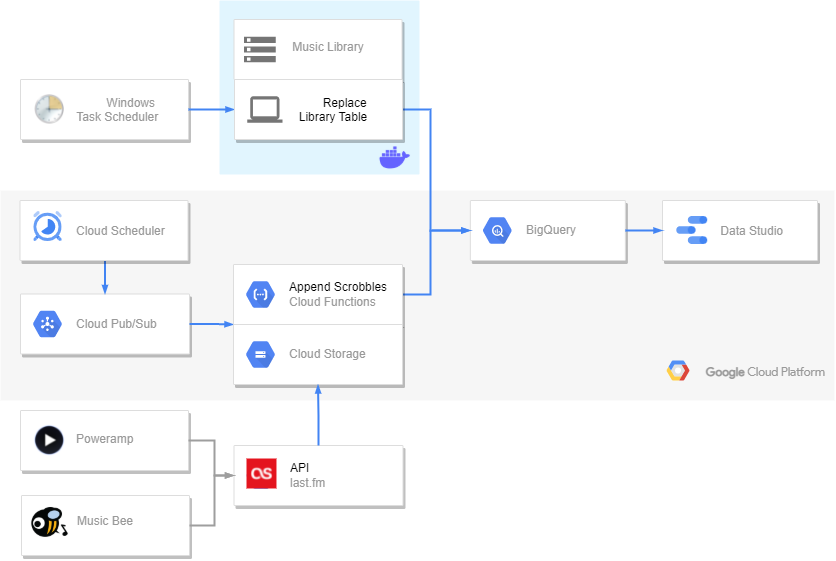

The diagram above was exported from draw.io. Its source (the exported page's mxGraphModel, read from the mxfile embedded in the PNG):
<mxGraphModel dx="2031" dy="1041" grid="1" gridSize="10" guides="1" tooltips="1" connect="1" arrows="1" fold="1" page="1" pageScale="1" pageWidth="1169" pageHeight="827" background="none" math="0" shadow="0">
  <root>
    <mxCell id="0" />
    <mxCell id="1" parent="0" />
    <mxCell id="2" value="&lt;span style=&quot;font-size: 12px ; line-height: 1.5&quot;&gt;&lt;span style=&quot;color: rgb(0 , 0 , 0) ; white-space: pre&quot;&gt;&#09;&lt;/span&gt;&lt;br&gt;&lt;br&gt;&lt;br&gt;&lt;br&gt;&lt;br&gt;&lt;br&gt;&lt;br&gt;&lt;br&gt;&lt;br&gt;&lt;font face=&quot;Product Sans&quot; data-font-src=&quot;https://fonts.googleapis.com/css?family=Product+Sans&quot; color=&quot;#999999&quot;&gt;&lt;b&gt;Google &lt;/b&gt;Cloud Platform&lt;/font&gt;&lt;br&gt;&lt;/span&gt;" style="fillColor=#F6F6F6;strokeColor=none;shadow=0;gradientColor=none;fontSize=14;align=right;spacing=10;fontColor=#717171;9E9E9E;verticalAlign=top;spacingTop=-4;fontStyle=0;spacingLeft=40;html=1;container=0;" parent="1" vertex="1">
      <mxGeometry x="66" y="330" width="834" height="210" as="geometry" />
    </mxCell>
    <mxCell id="3" value="" style="shape=mxgraph.gcp2.google_cloud_platform;fillColor=#F6F6F6;strokeColor=none;shadow=0;gradientColor=none;" parent="1" vertex="1">
      <mxGeometry x="732" y="500" width="23" height="20" as="geometry">
        <mxPoint x="740" y="495" as="offset" />
      </mxGeometry>
    </mxCell>
    <mxCell id="nz6W4VmSfTd5d1cdCXkU-176" value="" style="strokeColor=#dddddd;shadow=1;strokeWidth=1;rounded=1;absoluteArcSize=1;arcSize=2;" vertex="1" parent="1">
      <mxGeometry x="85.99999999999994" y="433.5" width="169" height="60" as="geometry" />
    </mxCell>
    <mxCell id="nz6W4VmSfTd5d1cdCXkU-177" value="&lt;p style=&quot;line-height: 1.2&quot;&gt;Cloud Pub/Sub&lt;/p&gt;" style="sketch=0;dashed=0;connectable=0;html=1;fillColor=#5184F3;strokeColor=none;shape=mxgraph.gcp2.hexIcon;prIcon=cloud_pubsub;part=1;labelPosition=right;verticalLabelPosition=middle;align=left;verticalAlign=middle;spacingLeft=5;fontColor=#999999;fontSize=12;" vertex="1" parent="nz6W4VmSfTd5d1cdCXkU-176">
      <mxGeometry y="0.5" width="44" height="39" relative="1" as="geometry">
        <mxPoint x="5" y="-19.5" as="offset" />
      </mxGeometry>
    </mxCell>
    <mxCell id="nz6W4VmSfTd5d1cdCXkU-191" value="" style="strokeColor=#dddddd;shadow=1;strokeWidth=1;rounded=1;absoluteArcSize=1;arcSize=2;" vertex="1" parent="1">
      <mxGeometry x="535.8472091744269" y="340" width="155" height="60" as="geometry" />
    </mxCell>
    <mxCell id="nz6W4VmSfTd5d1cdCXkU-192" value="BigQuery" style="sketch=0;dashed=0;connectable=0;html=1;fillColor=#5184F3;strokeColor=none;shape=mxgraph.gcp2.hexIcon;prIcon=bigquery;part=1;labelPosition=right;verticalLabelPosition=middle;align=left;verticalAlign=middle;spacingLeft=5;fontColor=#999999;fontSize=12;" vertex="1" parent="nz6W4VmSfTd5d1cdCXkU-191">
      <mxGeometry y="0.5" width="44" height="39" relative="1" as="geometry">
        <mxPoint x="5" y="-19.5" as="offset" />
      </mxGeometry>
    </mxCell>
    <mxCell id="nz6W4VmSfTd5d1cdCXkU-205" value="" style="group" vertex="1" connectable="0" parent="1">
      <mxGeometry x="86" y="219" width="168" height="60" as="geometry" />
    </mxCell>
    <mxCell id="nz6W4VmSfTd5d1cdCXkU-204" value="                Windows &#10;        Task Scheduler" style="strokeColor=#dddddd;shadow=1;strokeWidth=1;rounded=1;absoluteArcSize=1;arcSize=2;fontColor=#999999;" vertex="1" parent="nz6W4VmSfTd5d1cdCXkU-205">
      <mxGeometry width="168.00000000000003" height="60" as="geometry" />
    </mxCell>
    <mxCell id="nz6W4VmSfTd5d1cdCXkU-203" value="" style="shape=image;verticalLabelPosition=bottom;labelBackgroundColor=#ffffff;verticalAlign=top;aspect=fixed;imageAspect=0;image=https://www.tenforums.com/geek/gars/images/2/types/thumb_Task_Scheduler.png;" vertex="1" parent="nz6W4VmSfTd5d1cdCXkU-205">
      <mxGeometry x="14.304646147814125" y="15" width="29.647058823529413" height="29.647058823529413" as="geometry" />
    </mxCell>
    <mxCell id="nz6W4VmSfTd5d1cdCXkU-213" value="" style="group" vertex="1" connectable="0" parent="1">
      <mxGeometry x="728" y="340" width="155" height="60" as="geometry" />
    </mxCell>
    <mxCell id="nz6W4VmSfTd5d1cdCXkU-194" value="&lt;p style=&quot;text-align: left ; line-height: 0&quot;&gt;Data Studio&lt;span style=&quot;white-space: pre&quot;&gt;&#09;&lt;/span&gt;&amp;nbsp;&amp;nbsp;&lt;/p&gt;" style="strokeColor=#dddddd;fillColor=#ffffff;shadow=1;strokeWidth=1;rounded=1;absoluteArcSize=1;arcSize=2;labelPosition=center;verticalLabelPosition=middle;align=right;verticalAlign=bottom;spacingLeft=0;fontColor=#999999;fontSize=12;whiteSpace=wrap;spacingBottom=15;html=1;spacingRight=8;" vertex="1" parent="nz6W4VmSfTd5d1cdCXkU-213">
      <mxGeometry width="155.00000000000003" height="60" as="geometry" />
    </mxCell>
    <mxCell id="nz6W4VmSfTd5d1cdCXkU-193" value="" style="editableCssRules=.*;shape=image;verticalLabelPosition=bottom;labelBackgroundColor=#ffffff;verticalAlign=top;aspect=fixed;imageAspect=0;image=data:image/svg+xml,(base64 omitted: 1172 chars);" vertex="1" parent="nz6W4VmSfTd5d1cdCXkU-213">
      <mxGeometry x="14.133079962964473" y="16" width="31.11" height="28" as="geometry" />
    </mxCell>
    <mxCell id="nz6W4VmSfTd5d1cdCXkU-215" value="" style="edgeStyle=orthogonalEdgeStyle;fontSize=12;html=1;endArrow=blockThin;endFill=1;rounded=0;strokeWidth=2;endSize=4;startSize=4;dashed=0;strokeColor=#4284F3;exitX=1;exitY=0.5;exitDx=0;exitDy=0;" edge="1" parent="1" source="nz6W4VmSfTd5d1cdCXkU-191" target="nz6W4VmSfTd5d1cdCXkU-194">
      <mxGeometry width="100" relative="1" as="geometry">
        <mxPoint x="334" y="705" as="sourcePoint" />
        <mxPoint x="434" y="705" as="targetPoint" />
      </mxGeometry>
    </mxCell>
    <mxCell id="nz6W4VmSfTd5d1cdCXkU-216" value="" style="edgeStyle=orthogonalEdgeStyle;fontSize=12;html=1;endArrow=blockThin;endFill=1;rounded=0;strokeWidth=2;endSize=4;startSize=4;dashed=0;strokeColor=#4284F3;exitX=1;exitY=0.5;exitDx=0;exitDy=0;entryX=0;entryY=0.5;entryDx=0;entryDy=0;" edge="1" parent="1" source="nz6W4VmSfTd5d1cdCXkU-186" target="nz6W4VmSfTd5d1cdCXkU-191">
      <mxGeometry width="100" relative="1" as="geometry">
        <mxPoint x="334" y="450" as="sourcePoint" />
        <mxPoint x="434" y="450" as="targetPoint" />
        <Array as="points">
          <mxPoint x="496" y="434" />
          <mxPoint x="496" y="370" />
        </Array>
      </mxGeometry>
    </mxCell>
    <mxCell id="nz6W4VmSfTd5d1cdCXkU-207" value="&lt;font&gt;&lt;br&gt;&lt;/font&gt;" style="rounded=1;absoluteArcSize=1;arcSize=2;html=1;strokeColor=none;gradientColor=none;shadow=0;dashed=0;fontSize=12;fontColor=#9E9E9E;align=left;verticalAlign=top;spacing=10;spacingTop=-4;fillColor=#E1F5FE;" vertex="1" parent="1">
      <mxGeometry x="285" y="140" width="200" height="174" as="geometry" />
    </mxCell>
    <mxCell id="nz6W4VmSfTd5d1cdCXkU-223" value="" style="edgeStyle=orthogonalEdgeStyle;fontSize=12;html=1;endArrow=blockThin;endFill=1;rounded=0;strokeWidth=2;endSize=4;startSize=4;dashed=0;strokeColor=#4284F3;entryX=0;entryY=0.5;entryDx=0;entryDy=0;exitX=1;exitY=0.5;exitDx=0;exitDy=0;" edge="1" parent="1" source="nz6W4VmSfTd5d1cdCXkU-196" target="nz6W4VmSfTd5d1cdCXkU-191">
      <mxGeometry width="100" relative="1" as="geometry">
        <mxPoint x="387" y="319" as="sourcePoint" />
        <mxPoint x="487" y="319" as="targetPoint" />
        <Array as="points">
          <mxPoint x="496" y="249" />
          <mxPoint x="496" y="370" />
        </Array>
      </mxGeometry>
    </mxCell>
    <mxCell id="nz6W4VmSfTd5d1cdCXkU-225" value="" style="edgeStyle=orthogonalEdgeStyle;fontSize=12;html=1;endArrow=blockThin;endFill=1;rounded=0;strokeWidth=2;endSize=4;startSize=4;dashed=0;strokeColor=#4284F3;exitX=1;exitY=0.5;exitDx=0;exitDy=0;entryX=0;entryY=0;entryDx=0;entryDy=0;" edge="1" parent="1" source="nz6W4VmSfTd5d1cdCXkU-176" target="nz6W4VmSfTd5d1cdCXkU-188">
      <mxGeometry width="100" relative="1" as="geometry">
        <mxPoint x="236" y="430" as="sourcePoint" />
        <mxPoint x="336" y="430" as="targetPoint" />
        <Array as="points">
          <mxPoint x="277" y="464" />
        </Array>
      </mxGeometry>
    </mxCell>
    <mxCell id="nz6W4VmSfTd5d1cdCXkU-226" value="" style="edgeStyle=orthogonalEdgeStyle;fontSize=12;html=1;endArrow=blockThin;endFill=1;rounded=0;strokeWidth=2;endSize=4;startSize=4;dashed=0;strokeColor=#4284F3;exitX=0.5;exitY=1;exitDx=0;exitDy=0;entryX=0.5;entryY=0;entryDx=0;entryDy=0;" edge="1" parent="1" target="nz6W4VmSfTd5d1cdCXkU-176">
      <mxGeometry width="100" relative="1" as="geometry">
        <mxPoint x="170.50029188837152" y="400" as="sourcePoint" />
        <mxPoint x="336" y="430" as="targetPoint" />
      </mxGeometry>
    </mxCell>
    <mxCell id="nz6W4VmSfTd5d1cdCXkU-227" value="" style="group" vertex="1" connectable="0" parent="1">
      <mxGeometry x="286" y="186" width="200" height="107" as="geometry" />
    </mxCell>
    <mxCell id="nz6W4VmSfTd5d1cdCXkU-222" value="" style="shape=image;html=1;verticalAlign=top;verticalLabelPosition=bottom;labelBackgroundColor=#ffffff;imageAspect=0;aspect=fixed;image=https://cdn1.iconfinder.com/data/icons/unicons-line-vol-3/24/docker-128.png" vertex="1" parent="nz6W4VmSfTd5d1cdCXkU-227">
      <mxGeometry x="156.5" y="93.5" width="36.5" height="36.5" as="geometry" />
    </mxCell>
    <mxCell id="nz6W4VmSfTd5d1cdCXkU-229" value="" style="edgeStyle=orthogonalEdgeStyle;fontSize=12;html=1;endArrow=blockThin;endFill=1;rounded=0;strokeWidth=2;endSize=4;startSize=4;dashed=0;strokeColor=#4284F3;fontColor=#999999;entryX=0;entryY=0.5;entryDx=0;entryDy=0;exitX=1;exitY=0.5;exitDx=0;exitDy=0;" edge="1" parent="1" source="nz6W4VmSfTd5d1cdCXkU-204" target="nz6W4VmSfTd5d1cdCXkU-196">
      <mxGeometry width="100" relative="1" as="geometry">
        <mxPoint x="286" y="350" as="sourcePoint" />
        <mxPoint x="386" y="350" as="targetPoint" />
      </mxGeometry>
    </mxCell>
    <mxCell id="nz6W4VmSfTd5d1cdCXkU-241" value="" style="group" vertex="1" connectable="0" parent="1">
      <mxGeometry x="284" y="159" width="183.5" height="60" as="geometry" />
    </mxCell>
    <mxCell id="nz6W4VmSfTd5d1cdCXkU-239" value="&lt;p style=&quot;line-height: 1.3&quot;&gt;Music Library&lt;span style=&quot;white-space: pre&quot;&gt;&#09;&lt;/span&gt;&lt;span style=&quot;white-space: pre ; line-height: 2.7&quot;&gt;&#09;&lt;/span&gt;&lt;/p&gt;" style="strokeColor=#dddddd;fillColor=#ffffff;shadow=1;strokeWidth=1;rounded=1;absoluteArcSize=1;arcSize=2;labelPosition=center;verticalLabelPosition=middle;align=right;verticalAlign=bottom;spacingLeft=0;fontColor=#999999;fontSize=12;whiteSpace=wrap;spacingBottom=2;html=1;" vertex="1" parent="nz6W4VmSfTd5d1cdCXkU-241">
      <mxGeometry x="15.5" width="168" height="60" as="geometry" />
    </mxCell>
    <mxCell id="137" value="" style="dashed=0;connectable=0;html=1;fillColor=#757575;strokeColor=none;shape=mxgraph.gcp2.storage;part=1;" parent="nz6W4VmSfTd5d1cdCXkU-241" vertex="1">
      <mxGeometry x="25.5" y="17.30000000000001" width="31.75" height="25.4" as="geometry">
        <mxPoint x="-25.5" y="15" as="offset" />
      </mxGeometry>
    </mxCell>
    <mxCell id="nz6W4VmSfTd5d1cdCXkU-190" value="" style="group" vertex="1" connectable="0" parent="1">
      <mxGeometry x="299" y="404" width="169" height="120" as="geometry" />
    </mxCell>
    <mxCell id="nz6W4VmSfTd5d1cdCXkU-186" value="" style="strokeColor=#dddddd;shadow=1;strokeWidth=1;rounded=1;absoluteArcSize=1;arcSize=2;" vertex="1" parent="nz6W4VmSfTd5d1cdCXkU-190">
      <mxGeometry width="169" height="60" as="geometry" />
    </mxCell>
    <mxCell id="nz6W4VmSfTd5d1cdCXkU-187" value="&lt;font color=&quot;#000000&quot;&gt;Append Scrobbles&lt;/font&gt;&lt;br&gt;Cloud Functions" style="sketch=0;dashed=0;connectable=0;html=1;fillColor=#5184F3;strokeColor=none;shape=mxgraph.gcp2.hexIcon;prIcon=cloud_functions;part=1;labelPosition=right;verticalLabelPosition=middle;align=left;verticalAlign=middle;spacingLeft=5;fontColor=#999999;fontSize=12;" vertex="1" parent="nz6W4VmSfTd5d1cdCXkU-186">
      <mxGeometry y="0.5" width="44" height="39" relative="1" as="geometry">
        <mxPoint x="5" y="-19.5" as="offset" />
      </mxGeometry>
    </mxCell>
    <mxCell id="nz6W4VmSfTd5d1cdCXkU-221" value="" style="group" vertex="1" connectable="0" parent="nz6W4VmSfTd5d1cdCXkU-186">
      <mxGeometry x="1" y="-206" width="168" height="60" as="geometry" />
    </mxCell>
    <mxCell id="nz6W4VmSfTd5d1cdCXkU-228" value="" style="group" vertex="1" connectable="0" parent="nz6W4VmSfTd5d1cdCXkU-221">
      <mxGeometry y="21" width="168" height="60" as="geometry" />
    </mxCell>
    <mxCell id="nz6W4VmSfTd5d1cdCXkU-196" value="                Replace &#10;         Library Table" style="strokeColor=#dddddd;shadow=1;strokeWidth=1;rounded=1;absoluteArcSize=1;arcSize=2;" vertex="1" parent="nz6W4VmSfTd5d1cdCXkU-228">
      <mxGeometry width="168" height="60" as="geometry" />
    </mxCell>
    <mxCell id="nz6W4VmSfTd5d1cdCXkU-220" value="" style="sketch=0;dashed=0;connectable=0;html=1;fillColor=#757575;strokeColor=none;shape=mxgraph.gcp2.laptop;part=1;" vertex="1" parent="nz6W4VmSfTd5d1cdCXkU-228">
      <mxGeometry x="12.699999999999932" y="16.75" width="35.3" height="26.5" as="geometry" />
    </mxCell>
    <mxCell id="nz6W4VmSfTd5d1cdCXkU-188" value="" style="strokeColor=#dddddd;shadow=1;strokeWidth=1;rounded=1;absoluteArcSize=1;arcSize=2;" vertex="1" parent="nz6W4VmSfTd5d1cdCXkU-190">
      <mxGeometry y="60" width="169" height="60" as="geometry" />
    </mxCell>
    <mxCell id="nz6W4VmSfTd5d1cdCXkU-189" value="Cloud Storage" style="sketch=0;dashed=0;connectable=0;html=1;fillColor=#5184F3;strokeColor=none;shape=mxgraph.gcp2.hexIcon;prIcon=cloud_storage;part=1;labelPosition=right;verticalLabelPosition=middle;align=left;verticalAlign=middle;spacingLeft=5;fontColor=#999999;fontSize=12;" vertex="1" parent="nz6W4VmSfTd5d1cdCXkU-188">
      <mxGeometry y="0.5" width="44" height="39" relative="1" as="geometry">
        <mxPoint x="5" y="-19.5" as="offset" />
      </mxGeometry>
    </mxCell>
    <mxCell id="nz6W4VmSfTd5d1cdCXkU-173" value="" style="strokeColor=#dddddd;shadow=1;strokeWidth=1;rounded=1;absoluteArcSize=1;arcSize=2;" vertex="1" parent="1">
      <mxGeometry x="299.5" y="585" width="169" height="60" as="geometry" />
    </mxCell>
    <mxCell id="nz6W4VmSfTd5d1cdCXkU-174" value="&lt;font color=&quot;#000000&quot;&gt;API&lt;/font&gt;&lt;br&gt;last.fm" style="sketch=0;dashed=0;connectable=0;html=1;fillColor=#5184F3;strokeColor=none;shape=mxgraph.gcp2.hexIcon;prIcon=app_engine;part=1;labelPosition=right;verticalLabelPosition=middle;align=left;verticalAlign=middle;spacingLeft=5;fontColor=#999999;fontSize=12;" vertex="1" parent="nz6W4VmSfTd5d1cdCXkU-173">
      <mxGeometry y="0.5" width="44" height="39" relative="1" as="geometry">
        <mxPoint x="5" y="-19.5" as="offset" />
      </mxGeometry>
    </mxCell>
    <mxCell id="nz6W4VmSfTd5d1cdCXkU-170" value="" style="shape=image;verticalLabelPosition=bottom;labelBackgroundColor=#ffffff;verticalAlign=top;aspect=fixed;imageAspect=0;image=https://www.last.fm/static/images/lastfm_avatar_twitter.52a5d69a85ac.png;" vertex="1" parent="nz6W4VmSfTd5d1cdCXkU-173">
      <mxGeometry x="13" y="13.5" width="29.982142857142858" height="29.982142857142858" as="geometry" />
    </mxCell>
    <mxCell id="nz6W4VmSfTd5d1cdCXkU-233" value="" style="group" vertex="1" connectable="0" parent="1">
      <mxGeometry x="86" y="550" width="168" height="60" as="geometry" />
    </mxCell>
    <mxCell id="138" value="&lt;p style=&quot;line-height: 2.4&quot;&gt;Poweramp&amp;nbsp; &amp;nbsp;&lt;span style=&quot;white-space: pre&quot;&gt;&#09;&lt;/span&gt;&lt;span style=&quot;white-space: pre&quot;&gt;&#09;&lt;/span&gt;&amp;nbsp;&lt;/p&gt;" style="strokeColor=#dddddd;fillColor=#ffffff;shadow=1;strokeWidth=1;rounded=1;absoluteArcSize=1;arcSize=2;labelPosition=center;verticalLabelPosition=middle;align=right;verticalAlign=bottom;spacingLeft=0;fontColor=#999999;fontSize=12;whiteSpace=wrap;spacingBottom=2;html=1;" parent="nz6W4VmSfTd5d1cdCXkU-233" vertex="1">
      <mxGeometry width="168" height="60" as="geometry" />
    </mxCell>
    <mxCell id="nz6W4VmSfTd5d1cdCXkU-166" value="" style="shape=image;verticalLabelPosition=bottom;labelBackgroundColor=default;verticalAlign=top;aspect=fixed;imageAspect=0;image=http://2.bp.blogspot.com/-dMX__ad7IyQ/Ve7Bta76tbI/AAAAAAAAATQ/TMe9037ePyY/s1600/unnamed.png;" vertex="1" parent="nz6W4VmSfTd5d1cdCXkU-233">
      <mxGeometry x="13.5" y="14.5" width="31" height="31" as="geometry" />
    </mxCell>
    <mxCell id="nz6W4VmSfTd5d1cdCXkU-234" value="" style="group" vertex="1" connectable="0" parent="1">
      <mxGeometry x="87" y="635" width="168" height="60" as="geometry" />
    </mxCell>
    <mxCell id="130" value="&lt;p style=&quot;line-height: 2.9&quot;&gt;Music Bee&lt;span style=&quot;white-space: pre&quot;&gt;&#09;&lt;/span&gt;&amp;nbsp; &amp;nbsp; &amp;nbsp;&amp;nbsp; &amp;nbsp;&amp;nbsp;&lt;/p&gt;" style="strokeColor=#dddddd;fillColor=#ffffff;shadow=1;strokeWidth=1;rounded=1;absoluteArcSize=1;arcSize=2;labelPosition=center;verticalLabelPosition=middle;align=right;verticalAlign=bottom;spacingLeft=0;fontColor=#999999;fontSize=12;whiteSpace=wrap;spacingBottom=2;html=1;" parent="nz6W4VmSfTd5d1cdCXkU-234" vertex="1">
      <mxGeometry width="168" height="60" as="geometry" />
    </mxCell>
    <mxCell id="nz6W4VmSfTd5d1cdCXkU-165" value="" style="shape=image;verticalLabelPosition=bottom;labelBackgroundColor=#ffffff;verticalAlign=top;aspect=fixed;imageAspect=0;image=data:image/png,(base64 omitted: 14876 chars);" vertex="1" parent="nz6W4VmSfTd5d1cdCXkU-234">
      <mxGeometry x="8.5" y="7" width="40" height="40" as="geometry" />
    </mxCell>
    <mxCell id="nz6W4VmSfTd5d1cdCXkU-235" value="" style="edgeStyle=orthogonalEdgeStyle;fontSize=12;html=1;endArrow=blockThin;endFill=1;rounded=0;strokeWidth=2;endSize=4;startSize=4;dashed=0;strokeColor=#9E9E9E;fontColor=#999999;exitX=1;exitY=0.5;exitDx=0;exitDy=0;entryX=0;entryY=0.5;entryDx=0;entryDy=0;" edge="1" parent="1" source="138" target="nz6W4VmSfTd5d1cdCXkU-173">
      <mxGeometry width="100" relative="1" as="geometry">
        <mxPoint x="270" y="520" as="sourcePoint" />
        <mxPoint x="370" y="520" as="targetPoint" />
        <Array as="points">
          <mxPoint x="280" y="580" />
          <mxPoint x="280" y="615" />
        </Array>
      </mxGeometry>
    </mxCell>
    <mxCell id="nz6W4VmSfTd5d1cdCXkU-236" value="" style="edgeStyle=orthogonalEdgeStyle;fontSize=12;html=1;endArrow=blockThin;endFill=1;rounded=0;strokeWidth=2;endSize=4;startSize=4;dashed=0;strokeColor=#9E9E9E;fontColor=#999999;exitX=1;exitY=0.5;exitDx=0;exitDy=0;entryX=0;entryY=0.5;entryDx=0;entryDy=0;" edge="1" parent="1" source="130" target="nz6W4VmSfTd5d1cdCXkU-173">
      <mxGeometry width="100" relative="1" as="geometry">
        <mxPoint x="270" y="520" as="sourcePoint" />
        <mxPoint x="370" y="520" as="targetPoint" />
        <Array as="points">
          <mxPoint x="280" y="665" />
          <mxPoint x="280" y="615" />
        </Array>
      </mxGeometry>
    </mxCell>
    <mxCell id="nz6W4VmSfTd5d1cdCXkU-237" value="" style="edgeStyle=orthogonalEdgeStyle;fontSize=12;html=1;endArrow=blockThin;endFill=1;rounded=0;strokeWidth=2;endSize=4;startSize=4;dashed=0;strokeColor=#4284F3;fontColor=#999999;entryX=0.5;entryY=1;entryDx=0;entryDy=0;exitX=0.5;exitY=0;exitDx=0;exitDy=0;" edge="1" parent="1" source="nz6W4VmSfTd5d1cdCXkU-173" target="nz6W4VmSfTd5d1cdCXkU-188">
      <mxGeometry width="100" relative="1" as="geometry">
        <mxPoint x="170" y="460" as="sourcePoint" />
        <mxPoint x="270" y="460" as="targetPoint" />
      </mxGeometry>
    </mxCell>
    <mxCell id="nz6W4VmSfTd5d1cdCXkU-242" value="" style="group" vertex="1" connectable="0" parent="1">
      <mxGeometry x="70" y="340" width="183.5" height="60" as="geometry" />
    </mxCell>
    <mxCell id="nz6W4VmSfTd5d1cdCXkU-243" value="&lt;p style=&quot;line-height: 2.1&quot;&gt;Cloud Scheduler&amp;nbsp;&lt;span style=&quot;white-space: pre&quot;&gt;&#09;&lt;/span&gt;&amp;nbsp;&lt;/p&gt;" style="strokeColor=#dddddd;fillColor=#ffffff;shadow=1;strokeWidth=1;rounded=1;absoluteArcSize=1;arcSize=2;labelPosition=center;verticalLabelPosition=middle;align=right;verticalAlign=bottom;spacingLeft=0;fontColor=#999999;fontSize=12;whiteSpace=wrap;spacingBottom=2;html=1;" vertex="1" parent="nz6W4VmSfTd5d1cdCXkU-242">
      <mxGeometry x="15.5" width="168" height="60" as="geometry" />
    </mxCell>
    <mxCell id="nz6W4VmSfTd5d1cdCXkU-245" value="" style="editableCssRules=.*;shape=image;verticalLabelPosition=bottom;labelBackgroundColor=#ffffff;verticalAlign=top;aspect=fixed;imageAspect=0;image=data:image/svg+xml,(base64 omitted: 1884 chars);fontColor=#999999;" vertex="1" parent="nz6W4VmSfTd5d1cdCXkU-242">
      <mxGeometry x="29.3" y="11" width="28.5" height="30" as="geometry" />
    </mxCell>
  </root>
</mxGraphModel>